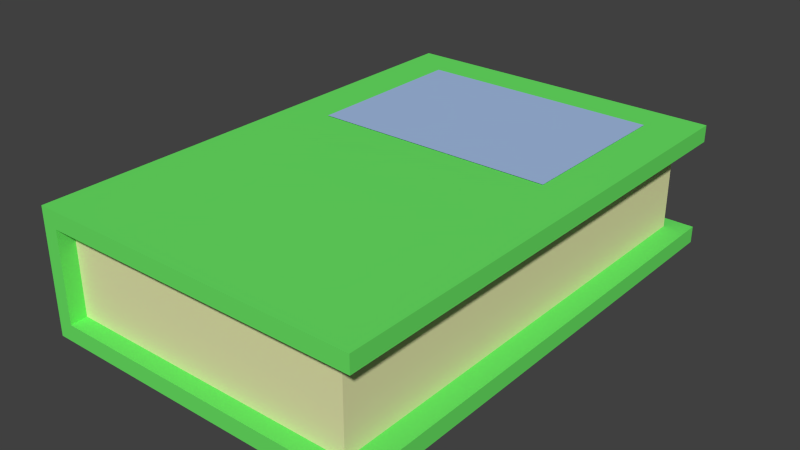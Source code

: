 # Source: book.blend  (saved by Blender 2.66.1; exported with 4.5.12 LTS)
import bpy
from mathutils import Matrix  # noqa: F401  (used for matrix-valued properties, if any)

bpy.ops.wm.read_factory_settings(use_empty=True)
scene = bpy.context.scene
scene.name = 'Scene'

# ---- collections
col_collection_1 = bpy.data.collections.new('Collection 1'); scene.collection.children.link(col_collection_1)

# ---- materials (node trees are filled in below, after node groups)
mat_paper = bpy.data.materials.new('Paper')
mat_paper.alpha_threshold = 0.0
mat_paper.use_transparent_shadow = False
mat_paper.diffuse_color = (0.8, 0.794, 0.4268, 1.0)
mat_paper.roughness = 0.5
mat_paper.line_color = (0.0, 0.0, 0.0, 1.0)
mat_cover = bpy.data.materials.new('Cover')
mat_cover.alpha_threshold = 0.0
mat_cover.use_transparent_shadow = False
mat_cover.diffuse_color = (0.1472, 0.8, 0.1317, 1.0)
mat_cover.roughness = 0.5
mat_cover.line_color = (0.0, 0.0, 0.0, 1.0)
mat_title = bpy.data.materials.new('Title')
mat_title.alpha_threshold = 0.0
mat_title.use_transparent_shadow = False
mat_title.diffuse_color = (0.3752, 0.5247, 0.8, 1.0)
mat_title.roughness = 0.5
mat_title.line_color = (0.0, 0.0, 0.0, 1.0)

# ---- material node trees

# ---- world
world_world = bpy.data.worlds.new('World'); scene.world = world_world
world_world.color = (0.05088, 0.05088, 0.05088)
world_world.use_sun_shadow = False
world_world.sun_shadow_jitter_overblur = 0.0
world_world.cycles.sampling_method = 'MANUAL'
world_world.cycles.sample_map_resolution = 256

# ---- meshes
me_cube = bpy.data.meshes.new('Cube')
me_cube.from_pydata([(0.7338, 0.2069, 0.4512), (-0.7338, 0.2069, 0.4512), (0.7338, 1.238, 0.4512), (-0.7338, 1.238, 0.4512), (1.0, 1.472, -0.3045), (1.0, -1.528, -0.3045), (-1.0, -1.528, -0.3045), (-1.0, 1.472, -0.3045), (1.0, 1.472, 0.4455), (1.0, -1.528, 0.4455), (-1.0, -1.528, 0.4455), (-1.0, 1.472, 0.4455), (1.0, 1.472, -0.2027), (1.0, 1.472, 0.3437), (1.0, -1.528, -0.2027), (1.0, -1.528, 0.3437), (-1.0, -1.528, -0.2027), (-1.0, -1.528, 0.3437), (-1.0, 1.472, -0.2027), (-1.0, 1.472, 0.3437), (-0.9064, 1.472, -0.3045), (-0.9064, -1.528, -0.3045), (-0.9064, 1.472, 0.4455), (-0.9064, -1.528, 0.4455), (-0.9064, -1.528, -0.2027), (-0.9064, -1.528, 0.3437), (-0.9064, 1.472, 0.3437), (-0.9064, 1.472, -0.2027), (0.864, 1.37, -0.2027), (0.864, 1.37, 0.3437), (0.864, -1.426, -0.2027), (0.864, -1.426, 0.3437), (-0.9128, -1.426, -0.2027), (-0.9128, -1.426, 0.3437), (-0.9128, 1.37, 0.3437), (-0.9128, 1.37, -0.2027)], [], [(1, 0, 2, 3), (20, 21, 6, 7), (22, 11, 10, 23), (13, 8, 9, 15), (25, 23, 10, 17), (17, 10, 11, 19), (27, 20, 7, 18), (4, 12, 14, 5), (27, 26, 34, 35), (21, 24, 16, 6), (24, 25, 17, 16), (6, 16, 18, 7), (16, 17, 19, 18), (22, 26, 19, 11), (26, 27, 18, 19), (4, 5, 21, 20), (8, 22, 23, 9), (15, 9, 23, 25), (12, 4, 20, 27), (5, 14, 24, 21), (15, 25, 33, 31), (8, 13, 26, 22), (14, 12, 28, 30), (28, 29, 31, 30), (30, 31, 33, 32), (29, 28, 35, 34), (24, 14, 30, 32), (12, 27, 35, 28), (13, 15, 31, 29), (25, 24, 32, 33), (26, 13, 29, 34)])
me_cube.polygons.foreach_set('material_index', [2, 1, 1, 1, 1, 1, 1, 1, 1, 1, 1, 1, 1, 1, 1, 1, 1, 1, 1, 1, 1, 1, 1, 0, 0, 0, 1, 1, 1, 1, 1])
me_cube.materials.append(mat_paper)
me_cube.materials.append(mat_cover)
me_cube.materials.append(mat_title)
me_cube.use_remesh_preserve_volume = False
me_cube.use_remesh_preserve_attributes = False
me_cube.use_mirror_vertex_groups = False
me_cube.update()

# ---- objects
ob_cube = bpy.data.objects.new('Cube', me_cube)

# ---- transforms, parenting, visibility, modifiers, constraints
ob_cube.location = (0.0, 0.0, 0.0)
ob_cube.scale = (0.5, 0.5, 0.4962)
ob_cube.lock_rotations_4d = False
ob_cube.empty_display_type = 'ARROWS'
ob_cube.lineart.crease_threshold = 0.0
_vg = ob_cube.vertex_groups.new(name='Paper')
_vg = ob_cube.vertex_groups.new(name='Cover')

# ---- collection membership
col_collection_1.objects.link(ob_cube)

# ---- scene / render settings (as saved in the file)
scene.frame_start = 1; scene.frame_end = 250; scene.frame_set(1)
scene.render.engine = 'BLENDER_EEVEE_NEXT'
scene.render.image_settings.color_mode = 'RGB'
scene.render.image_settings.compression = 90
scene.render.resolution_percentage = 50
scene.render.dither_intensity = 0.0
scene.render.bake_margin = 2
scene.cycles.use_denoising = False
scene.cycles.samples = 10
scene.cycles.sampling_pattern = 'TABULATED_SOBOL'
scene.cycles.light_sampling_threshold = 0.0
scene.cycles.use_adaptive_sampling = False
scene.cycles.use_light_tree = False
scene.cycles.blur_glossy = 0.0
scene.cycles.volume_bounces = 1
scene.cycles.pixel_filter_type = 'GAUSSIAN'
scene.cycles.sample_clamp_indirect = 0.0
scene.view_settings.view_transform = 'Standard'
bpy.context.view_layer.update()

# ---- added for rendering (the .blend has no active camera and no usable light): camera, sun
cam_auto = bpy.data.cameras.new('AutoCamera')
cam_auto.lens = 50.0
cam_auto.sensor_width = 36.0
cam_auto.clip_end = 1000.0
ob_auto_camera = bpy.data.objects.new('AutoCamera', cam_auto)
scene.collection.objects.link(ob_auto_camera)
ob_auto_camera.location = (1.70368, -2.0583, 1.39935)
ob_auto_camera.rotation_euler = (1.09748, -7.21219e-08, 0.694738)
scene.camera = ob_auto_camera
light_auto_sun = bpy.data.lights.new('AutoSun', 'SUN')
light_auto_sun.energy = 3.0
light_auto_sun.angle = 0.0523599
ob_auto_sun = bpy.data.objects.new('AutoSun', light_auto_sun)
scene.collection.objects.link(ob_auto_sun)
ob_auto_sun.rotation_euler = (0.872665, 0.174533, 0.523599)
bpy.context.view_layer.update()
